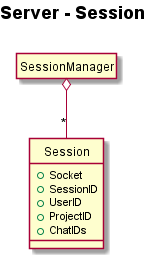

The diagram above was rendered by PlantUML. Its source (embedded in the PNG):
@startuml
hide circle
hide empty members

Title <b>Server - Session</b>\n

class "SessionManager" as sqs_se_m
class "Session" as sqs_se{
	+Socket
	+SessionID
	+UserID
	+ProjectID
	+ChatIDs
	}

sqs_se_m o-- "*" sqs_se


@enduml